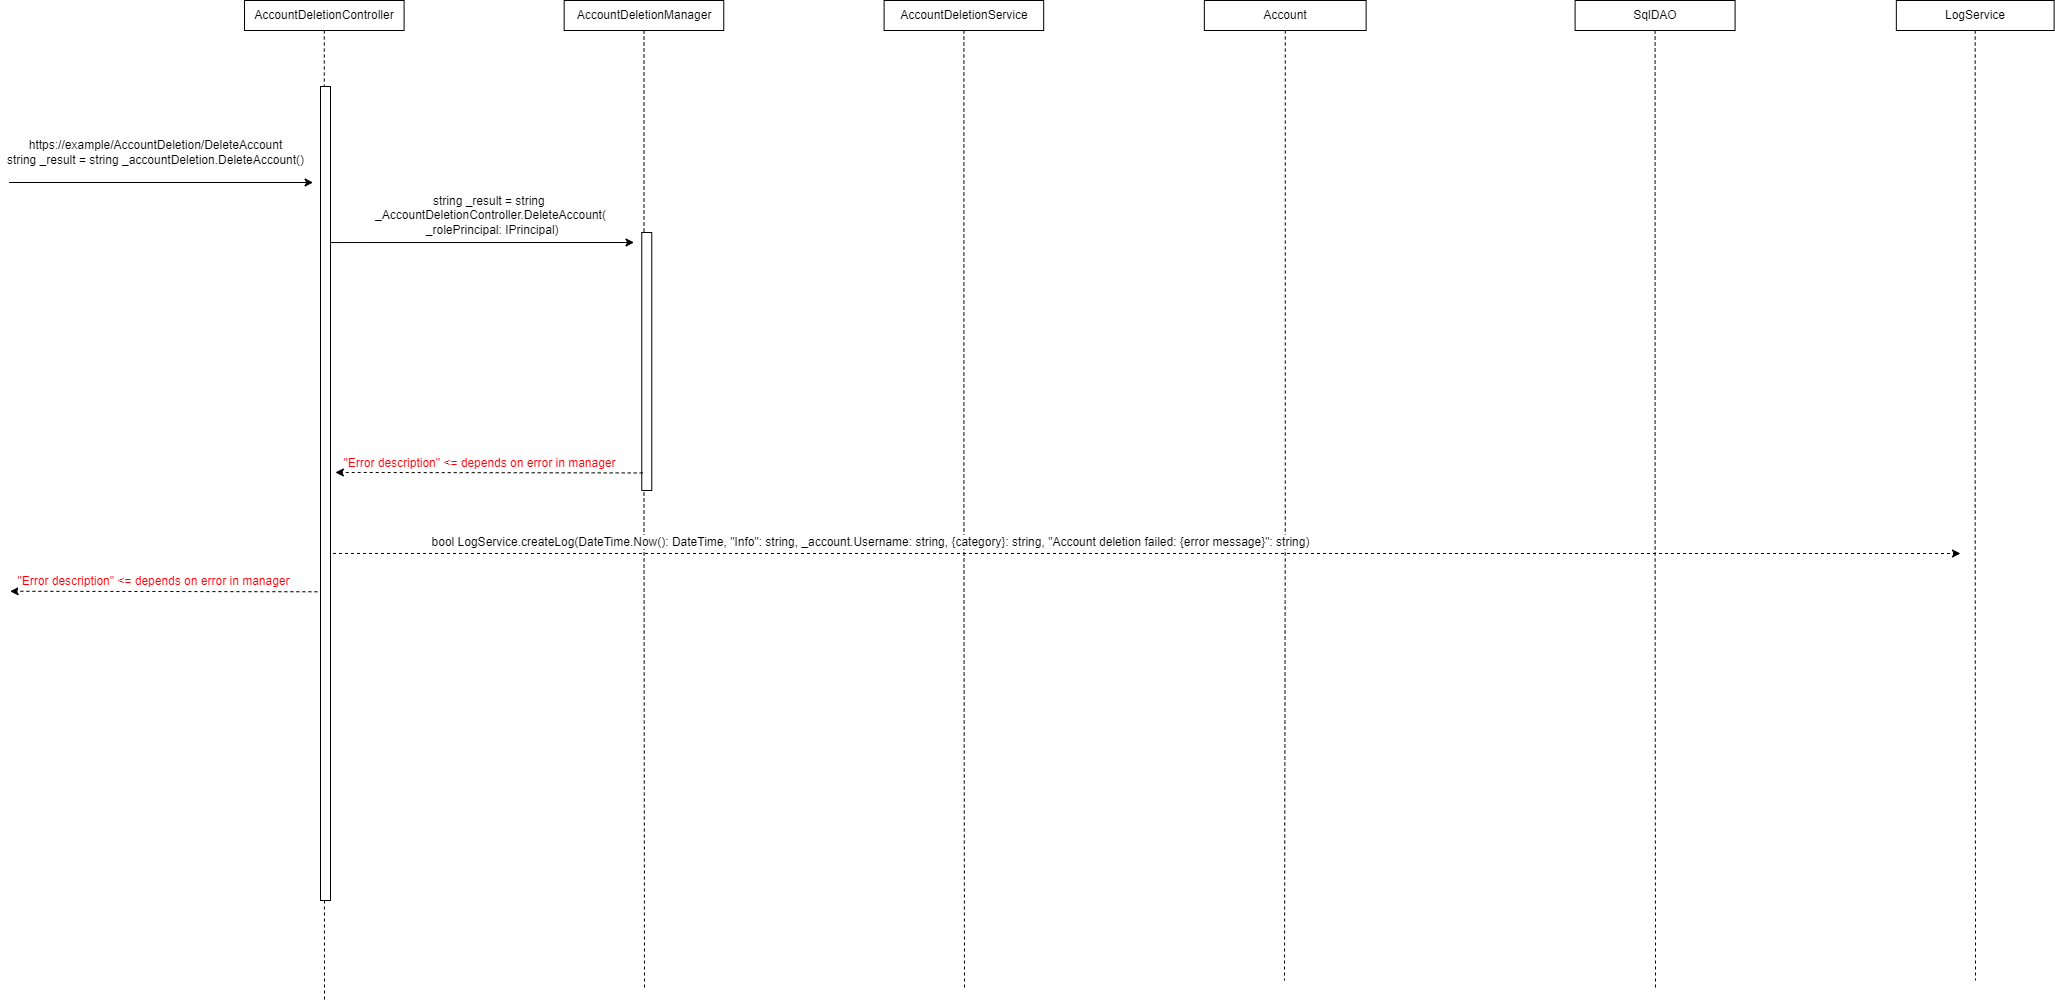

The diagram above was exported from draw.io. Its source (the exported page's mxGraphModel, read from the mxfile embedded in the PNG):
<mxGraphModel dx="781" dy="-2252" grid="1" gridSize="10" guides="1" tooltips="1" connect="1" arrows="1" fold="1" page="1" pageScale="1" pageWidth="1169" pageHeight="827" math="0" shadow="0">
  <root>
    <mxCell id="jVhhbKrIDxxgpuSbXSyJ-0" />
    <mxCell id="jVhhbKrIDxxgpuSbXSyJ-1" parent="jVhhbKrIDxxgpuSbXSyJ-0" />
    <mxCell id="wT4UP_pNDXSaogoIZFCL-0" style="edgeStyle=orthogonalEdgeStyle;rounded=0;orthogonalLoop=1;jettySize=auto;html=1;dashed=1;endArrow=none;endFill=0;" parent="jVhhbKrIDxxgpuSbXSyJ-1" source="wT4UP_pNDXSaogoIZFCL-1" edge="1">
      <mxGeometry relative="1" as="geometry">
        <mxPoint x="1254" y="4330" as="targetPoint" />
      </mxGeometry>
    </mxCell>
    <mxCell id="wT4UP_pNDXSaogoIZFCL-1" value="AccountDeletionService" style="whiteSpace=wrap;html=1;fontSize=12;" parent="jVhhbKrIDxxgpuSbXSyJ-1" vertex="1">
      <mxGeometry x="1173.6000000000004" y="3340" width="159.59" height="30" as="geometry" />
    </mxCell>
    <mxCell id="wT4UP_pNDXSaogoIZFCL-2" style="edgeStyle=orthogonalEdgeStyle;rounded=0;orthogonalLoop=1;jettySize=auto;html=1;dashed=1;endArrow=none;endFill=0;" parent="jVhhbKrIDxxgpuSbXSyJ-1" source="wT4UP_pNDXSaogoIZFCL-3" edge="1">
      <mxGeometry relative="1" as="geometry">
        <mxPoint x="1945" y="4330" as="targetPoint" />
      </mxGeometry>
    </mxCell>
    <mxCell id="wT4UP_pNDXSaogoIZFCL-3" value="&lt;span style=&quot;background-color: rgb(255 , 255 , 255)&quot;&gt;SqlDAO&lt;/span&gt;" style="whiteSpace=wrap;html=1;fontSize=12;" parent="jVhhbKrIDxxgpuSbXSyJ-1" vertex="1">
      <mxGeometry x="1864.6000000000004" y="3340" width="160" height="30" as="geometry" />
    </mxCell>
    <mxCell id="wT4UP_pNDXSaogoIZFCL-4" style="edgeStyle=orthogonalEdgeStyle;rounded=0;orthogonalLoop=1;jettySize=auto;html=1;dashed=1;endArrow=none;endFill=0;" parent="jVhhbKrIDxxgpuSbXSyJ-1" source="wT4UP_pNDXSaogoIZFCL-5" edge="1">
      <mxGeometry relative="1" as="geometry">
        <mxPoint x="2265" y="4320" as="targetPoint" />
      </mxGeometry>
    </mxCell>
    <mxCell id="wT4UP_pNDXSaogoIZFCL-5" value="LogService" style="whiteSpace=wrap;html=1;fontSize=12;" parent="jVhhbKrIDxxgpuSbXSyJ-1" vertex="1">
      <mxGeometry x="2185.84" y="3340" width="157.78" height="30" as="geometry" />
    </mxCell>
    <mxCell id="wT4UP_pNDXSaogoIZFCL-6" style="edgeStyle=orthogonalEdgeStyle;rounded=0;orthogonalLoop=1;jettySize=auto;html=1;dashed=1;endArrow=none;endFill=0;" parent="jVhhbKrIDxxgpuSbXSyJ-1" source="wT4UP_pNDXSaogoIZFCL-7" edge="1">
      <mxGeometry relative="1" as="geometry">
        <mxPoint x="614" y="4340" as="targetPoint" />
      </mxGeometry>
    </mxCell>
    <mxCell id="wT4UP_pNDXSaogoIZFCL-7" value="AccountDeletionController" style="whiteSpace=wrap;html=1;fontSize=12;" parent="jVhhbKrIDxxgpuSbXSyJ-1" vertex="1">
      <mxGeometry x="534.0100000000001" y="3340" width="159.59" height="30" as="geometry" />
    </mxCell>
    <mxCell id="wT4UP_pNDXSaogoIZFCL-8" style="edgeStyle=orthogonalEdgeStyle;rounded=0;orthogonalLoop=1;jettySize=auto;html=1;dashed=1;endArrow=none;endFill=0;" parent="jVhhbKrIDxxgpuSbXSyJ-1" source="wT4UP_pNDXSaogoIZFCL-9" edge="1">
      <mxGeometry relative="1" as="geometry">
        <mxPoint x="934" y="4330" as="targetPoint" />
      </mxGeometry>
    </mxCell>
    <mxCell id="wT4UP_pNDXSaogoIZFCL-9" value="AccountDeletionManager" style="whiteSpace=wrap;html=1;fontSize=12;" parent="jVhhbKrIDxxgpuSbXSyJ-1" vertex="1">
      <mxGeometry x="853.6600000000002" y="3340" width="159.59" height="30" as="geometry" />
    </mxCell>
    <mxCell id="wT4UP_pNDXSaogoIZFCL-10" value="" style="endArrow=classic;html=1;rounded=0;fontSize=12;" parent="jVhhbKrIDxxgpuSbXSyJ-1" edge="1">
      <mxGeometry width="50" height="50" relative="1" as="geometry">
        <mxPoint x="298.60000000000036" y="3522" as="sourcePoint" />
        <mxPoint x="602.6000000000004" y="3522" as="targetPoint" />
        <Array as="points" />
      </mxGeometry>
    </mxCell>
    <mxCell id="wT4UP_pNDXSaogoIZFCL-11" value="" style="whiteSpace=wrap;html=1;fontSize=12;" parent="jVhhbKrIDxxgpuSbXSyJ-1" vertex="1">
      <mxGeometry x="610" y="3426" width="10" height="814" as="geometry" />
    </mxCell>
    <mxCell id="wT4UP_pNDXSaogoIZFCL-12" value="https://example/AccountDeletion/DeleteAccount&lt;br&gt;string _result = string _accountDeletion.DeleteAccount()" style="text;html=1;align=center;verticalAlign=middle;resizable=0;points=[];autosize=1;strokeColor=none;fillColor=none;" parent="jVhhbKrIDxxgpuSbXSyJ-1" vertex="1">
      <mxGeometry x="290" y="3477" width="310" height="30" as="geometry" />
    </mxCell>
    <mxCell id="wT4UP_pNDXSaogoIZFCL-13" value="" style="endArrow=classic;html=1;rounded=0;fontSize=12;" parent="jVhhbKrIDxxgpuSbXSyJ-1" edge="1">
      <mxGeometry width="50" height="50" relative="1" as="geometry">
        <mxPoint x="620" y="3582.05" as="sourcePoint" />
        <mxPoint x="923.5500000000002" y="3582" as="targetPoint" />
        <Array as="points" />
      </mxGeometry>
    </mxCell>
    <mxCell id="wT4UP_pNDXSaogoIZFCL-14" value="string _result = string &lt;br&gt;_AccountDeletionController.DeleteAccount(&lt;br&gt;&amp;nbsp;_rolePrincipal: IPrincipal)" style="text;html=1;align=center;verticalAlign=middle;resizable=0;points=[];autosize=1;strokeColor=none;fillColor=none;" parent="jVhhbKrIDxxgpuSbXSyJ-1" vertex="1">
      <mxGeometry x="655.0000000000003" y="3530" width="250" height="50" as="geometry" />
    </mxCell>
    <mxCell id="wT4UP_pNDXSaogoIZFCL-15" value="" style="whiteSpace=wrap;html=1;fontSize=12;" parent="jVhhbKrIDxxgpuSbXSyJ-1" vertex="1">
      <mxGeometry x="931.26" y="3572" width="10" height="258" as="geometry" />
    </mxCell>
    <mxCell id="wT4UP_pNDXSaogoIZFCL-18" style="edgeStyle=orthogonalEdgeStyle;rounded=0;orthogonalLoop=1;jettySize=auto;html=1;dashed=1;endArrow=none;endFill=0;" parent="jVhhbKrIDxxgpuSbXSyJ-1" source="wT4UP_pNDXSaogoIZFCL-19" edge="1">
      <mxGeometry relative="1" as="geometry">
        <mxPoint x="1574" y="4320" as="targetPoint" />
      </mxGeometry>
    </mxCell>
    <mxCell id="wT4UP_pNDXSaogoIZFCL-19" value="&lt;span style=&quot;background-color: rgb(255 , 255 , 255)&quot;&gt;Account&lt;/span&gt;" style="whiteSpace=wrap;html=1;fontSize=12;" parent="jVhhbKrIDxxgpuSbXSyJ-1" vertex="1">
      <mxGeometry x="1493.8500000000004" y="3340" width="161.78" height="30" as="geometry" />
    </mxCell>
    <mxCell id="wT4UP_pNDXSaogoIZFCL-26" value="" style="endArrow=classic;html=1;rounded=0;dashed=1;fontSize=12;" parent="jVhhbKrIDxxgpuSbXSyJ-1" edge="1">
      <mxGeometry width="50" height="50" relative="1" as="geometry">
        <mxPoint x="932.1999999999998" y="3812.449999999999" as="sourcePoint" />
        <mxPoint x="624.8900000000003" y="3811.95" as="targetPoint" />
      </mxGeometry>
    </mxCell>
    <mxCell id="wT4UP_pNDXSaogoIZFCL-27" value="&lt;font color=&quot;#ff0008&quot;&gt;&quot;Error description&quot; &amp;lt;= depends on error in manager&lt;/font&gt;" style="edgeLabel;html=1;align=center;verticalAlign=middle;resizable=0;points=[];fontSize=12;" parent="wT4UP_pNDXSaogoIZFCL-26" connectable="0" vertex="1">
      <mxGeometry x="0.0829" relative="1" as="geometry">
        <mxPoint x="2" y="-10" as="offset" />
      </mxGeometry>
    </mxCell>
    <mxCell id="wT4UP_pNDXSaogoIZFCL-28" value="" style="endArrow=classic;html=1;rounded=0;dashed=1;fontSize=12;" parent="jVhhbKrIDxxgpuSbXSyJ-1" edge="1">
      <mxGeometry width="50" height="50" relative="1" as="geometry">
        <mxPoint x="606.909999999999" y="3931.2699999999986" as="sourcePoint" />
        <mxPoint x="299.60000000000036" y="3930.7699999999995" as="targetPoint" />
      </mxGeometry>
    </mxCell>
    <mxCell id="wT4UP_pNDXSaogoIZFCL-29" value="&lt;span style=&quot;color: rgb(255 , 0 , 8)&quot;&gt;&quot;Error description&quot; &amp;lt;= depends on error in manager&lt;/span&gt;" style="edgeLabel;html=1;align=center;verticalAlign=middle;resizable=0;points=[];fontSize=12;" parent="wT4UP_pNDXSaogoIZFCL-28" connectable="0" vertex="1">
      <mxGeometry x="0.0829" relative="1" as="geometry">
        <mxPoint x="2" y="-10" as="offset" />
      </mxGeometry>
    </mxCell>
    <mxCell id="wT4UP_pNDXSaogoIZFCL-30" value="" style="endArrow=classic;html=1;rounded=0;dashed=1;exitX=-0.2;exitY=0.795;exitDx=0;exitDy=0;exitPerimeter=0;fontSize=12;" parent="jVhhbKrIDxxgpuSbXSyJ-1" edge="1">
      <mxGeometry width="50" height="50" relative="1" as="geometry">
        <mxPoint x="622.5141379310353" y="3892.95" as="sourcePoint" />
        <mxPoint x="2250" y="3893" as="targetPoint" />
        <Array as="points">
          <mxPoint x="744.514137931035" y="3892.95" />
          <mxPoint x="799.514137931035" y="3892.95" />
        </Array>
      </mxGeometry>
    </mxCell>
    <mxCell id="wT4UP_pNDXSaogoIZFCL-31" value="&lt;span style=&quot;background-color: rgb(255 , 255 , 255) ; font-family: &amp;#34;helvetica&amp;#34;&quot;&gt;bool LogService.createLog(DateTime.Now()&lt;/span&gt;&lt;span style=&quot;background-color: rgb(255 , 255 , 255) ; font-family: &amp;#34;helvetica&amp;#34;&quot;&gt;: DateTime, &quot;Info&quot;&lt;/span&gt;&lt;span style=&quot;background-color: rgb(255 , 255 , 255) ; font-family: &amp;#34;helvetica&amp;#34;&quot;&gt;: string, _account.U&lt;/span&gt;&lt;span style=&quot;background-color: rgb(255 , 255 , 255) ; font-family: &amp;#34;helvetica&amp;#34;&quot;&gt;sername: string, {category}&lt;/span&gt;&lt;span style=&quot;background-color: rgb(255 , 255 , 255) ; font-family: &amp;#34;helvetica&amp;#34;&quot;&gt;: string, &quot;Account deletion failed: {error message}&quot;&lt;/span&gt;&lt;span style=&quot;background-color: rgb(255 , 255 , 255) ; font-family: &amp;#34;helvetica&amp;#34;&quot;&gt;: string)&lt;/span&gt;" style="text;html=1;align=center;verticalAlign=middle;resizable=0;points=[];autosize=1;strokeColor=none;fillColor=none;fontSize=12;" parent="jVhhbKrIDxxgpuSbXSyJ-1" vertex="1">
      <mxGeometry x="715.0000000000003" y="3871.95" width="890" height="20" as="geometry" />
    </mxCell>
  </root>
</mxGraphModel>